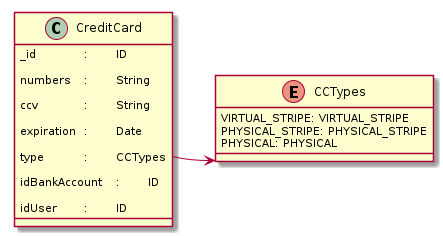

The diagram above was rendered by PlantUML. Its source (embedded in the PNG):
@startuml

enum CCTypes {
	VIRTUAL_STRIPE: VIRTUAL_STRIPE
	PHYSICAL_STRIPE: PHYSICAL_STRIPE
	PHYSICAL: PHYSICAL
}

class CreditCard {
	_id		:	ID

	numbers	:	String

	ccv		:	String

	expiration	:	Date

	type		:	CCTypes

	idBankAccount	:	ID

	idUser	:	ID
}

CreditCard::type -> CCTypes

@enduml